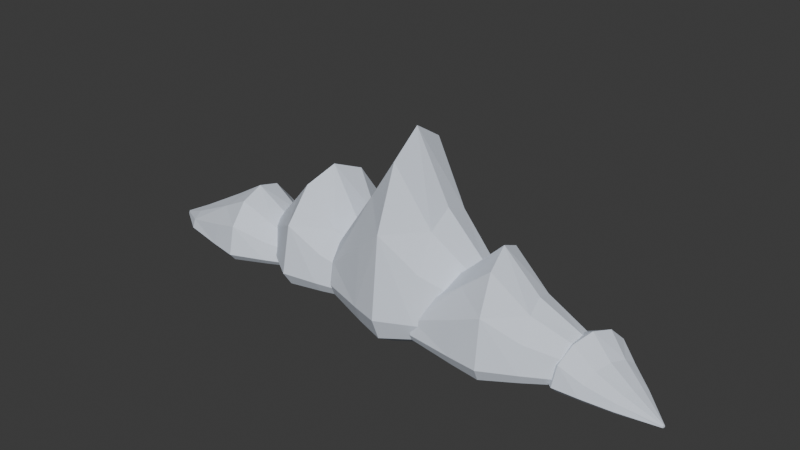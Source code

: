 # Source: cloud_bank_1.blend  (saved by Blender 4.5.87; exported with 4.5.12 LTS)
import bpy
from mathutils import Matrix  # noqa: F401  (used for matrix-valued properties, if any)

bpy.ops.wm.read_factory_settings(use_empty=True)
scene = bpy.context.scene
scene.name = 'Scene'

# ---- collections
col_collection = bpy.data.collections.new('Collection'); scene.collection.children.link(col_collection)

# ---- materials (node trees are filled in below, after node groups)
mat_cloud_silver_vapor_003 = bpy.data.materials.new('Cloud silver vapor.003')
mat_cloud_silver_vapor_003.diffuse_color = (0.75, 0.81, 0.91, 1.0)
mat_cloud_silver_vapor_004 = bpy.data.materials.new('Cloud silver vapor.004')
mat_cloud_silver_vapor_004.diffuse_color = (0.75, 0.81, 0.91, 1.0)
mat_cloud_silver_vapor_005 = bpy.data.materials.new('Cloud silver vapor.005')
mat_cloud_silver_vapor_005.diffuse_color = (0.75, 0.81, 0.91, 1.0)
mat_cloud_silver_vapor_006 = bpy.data.materials.new('Cloud silver vapor.006')
mat_cloud_silver_vapor_006.diffuse_color = (0.75, 0.81, 0.91, 1.0)
mat_cloud_silver_vapor_007 = bpy.data.materials.new('Cloud silver vapor.007')
mat_cloud_silver_vapor_007.diffuse_color = (0.75, 0.81, 0.91, 1.0)

# ---- material node trees
mat_cloud_silver_vapor_003.use_nodes = True; mat_cloud_silver_vapor_003.node_tree.nodes.clear()
_N = mat_cloud_silver_vapor_003.node_tree.nodes; _L = mat_cloud_silver_vapor_003.node_tree.links
n0 = _N.new('ShaderNodeBsdfPrincipled'); n0.name = 'Principled BSDF'; n0.location = (-200, 100)
n0.inputs[0].default_value = (0.75, 0.81, 0.91, 1.0)
n0.inputs[2].default_value = 1.0
n1 = _N.new('ShaderNodeOutputMaterial'); n1.name = 'Material Output'; n1.location = (200, 100)
_L.new(n0.outputs[0], n1.inputs[0])
n1.is_active_output = True
mat_cloud_silver_vapor_004.use_nodes = True; mat_cloud_silver_vapor_004.node_tree.nodes.clear()
_N = mat_cloud_silver_vapor_004.node_tree.nodes; _L = mat_cloud_silver_vapor_004.node_tree.links
n0 = _N.new('ShaderNodeBsdfPrincipled'); n0.name = 'Principled BSDF'; n0.location = (-200, 100)
n0.inputs[0].default_value = (0.75, 0.81, 0.91, 1.0)
n0.inputs[2].default_value = 1.0
n1 = _N.new('ShaderNodeOutputMaterial'); n1.name = 'Material Output'; n1.location = (200, 100)
_L.new(n0.outputs[0], n1.inputs[0])
n1.is_active_output = True
mat_cloud_silver_vapor_005.use_nodes = True; mat_cloud_silver_vapor_005.node_tree.nodes.clear()
_N = mat_cloud_silver_vapor_005.node_tree.nodes; _L = mat_cloud_silver_vapor_005.node_tree.links
n0 = _N.new('ShaderNodeBsdfPrincipled'); n0.name = 'Principled BSDF'; n0.location = (-200, 100)
n0.inputs[0].default_value = (0.75, 0.81, 0.91, 1.0)
n0.inputs[2].default_value = 1.0
n1 = _N.new('ShaderNodeOutputMaterial'); n1.name = 'Material Output'; n1.location = (200, 100)
_L.new(n0.outputs[0], n1.inputs[0])
n1.is_active_output = True
mat_cloud_silver_vapor_006.use_nodes = True; mat_cloud_silver_vapor_006.node_tree.nodes.clear()
_N = mat_cloud_silver_vapor_006.node_tree.nodes; _L = mat_cloud_silver_vapor_006.node_tree.links
n0 = _N.new('ShaderNodeBsdfPrincipled'); n0.name = 'Principled BSDF'; n0.location = (-200, 100)
n0.inputs[0].default_value = (0.75, 0.81, 0.91, 1.0)
n0.inputs[2].default_value = 1.0
n1 = _N.new('ShaderNodeOutputMaterial'); n1.name = 'Material Output'; n1.location = (200, 100)
_L.new(n0.outputs[0], n1.inputs[0])
n1.is_active_output = True
mat_cloud_silver_vapor_007.use_nodes = True; mat_cloud_silver_vapor_007.node_tree.nodes.clear()
_N = mat_cloud_silver_vapor_007.node_tree.nodes; _L = mat_cloud_silver_vapor_007.node_tree.links
n0 = _N.new('ShaderNodeBsdfPrincipled'); n0.name = 'Principled BSDF'; n0.location = (-200, 100)
n0.inputs[0].default_value = (0.75, 0.81, 0.91, 1.0)
n0.inputs[2].default_value = 1.0
n1 = _N.new('ShaderNodeOutputMaterial'); n1.name = 'Material Output'; n1.location = (200, 100)
_L.new(n0.outputs[0], n1.inputs[0])
n1.is_active_output = True

# ---- world
world_world = bpy.data.worlds.new('World'); scene.world = world_world
world_world.use_nodes = True; world_world.node_tree.nodes.clear()
_N = world_world.node_tree.nodes; _L = world_world.node_tree.links
n0 = _N.new('ShaderNodeOutputWorld'); n0.name = 'World Output'; n0.location = (200, 100)
n1 = _N.new('ShaderNodeBackground'); n1.name = 'Background'; n1.location = (-200, 100)
n1.inputs[0].default_value = (0.05088, 0.05088, 0.05088, 1.0)
_L.new(n1.outputs[0], n0.inputs[0])
n0.is_active_output = True
world_world.color = (0.05088, 0.05088, 0.05088)
world_world.sun_shadow_jitter_overblur = 0.0

# ---- meshes
me_cloud_bank_1_joined_vapor_lobe_00 = bpy.data.meshes.new('Cloud bank 1 joined vapor lobe 00')
me_cloud_bank_1_joined_vapor_lobe_00.from_pydata([(-169.8, -5.479, 0.9277), (-169.8, -5.615, 1.795), (-169.7, -5.984, 2.429), (-169.7, -6.489, 2.662), (-169.6, -6.994, 2.429), (-169.6, -7.364, 1.795), (-169.6, -7.499, 0.9277), (-169.6, -7.364, 0.7659), (-169.6, -6.994, 0.6474), (-169.7, -6.489, 0.604), (-169.7, -5.984, 0.6474), (-169.8, -5.615, 0.7659), (-155.0, 9.561, 1.734), (-154.8, 7.628, 6.358), (-154.2, 2.347, 9.743), (-153.5, -4.867, 10.98), (-152.8, -12.08, 9.743), (-152.3, -17.36, 6.358), (-152.1, -19.29, 1.734), (-152.3, -17.36, -0.578), (-152.8, -12.08, -2.271), (-153.5, -4.867, -2.89), (-154.2, 2.347, -2.271), (-154.8, 7.628, -0.578), (-130.0, 21.39, 2.289), (-129.7, 18.22, 13.85), (-128.8, 9.559, 22.31), (-127.6, -2.271, 25.41), (-126.4, -14.1, 22.31), (-125.6, -22.76, 13.85), (-125.3, -25.93, 2.289), (-125.6, -22.76, -1.503), (-126.4, -14.1, -4.279), (-127.6, -2.271, -5.294), (-128.8, 9.559, -4.279), (-129.7, 18.22, -1.503), (-114.4, 28.21, 2.601), (-114.0, 24.34, 18.78), (-112.9, 13.78, 30.63), (-111.5, -0.6489, 34.97), (-110.0, -15.08, 30.63), (-109.0, -25.64, 18.78), (-108.6, -29.5, 2.601), (-109.0, -25.64, -2.023), (-110.0, -15.08, -5.408), (-111.5, -0.6489, -6.647), (-112.9, 13.78, -5.408), (-114.0, 24.34, -2.023), (-94.32, 23.8, 2.22), (-94.02, 20.79, 11.61), (-93.19, 12.55, 18.49), (-92.06, 1.298, 21.0), (-90.94, -9.956, 18.49), (-90.11, -18.19, 11.61), (-89.81, -21.21, 2.22), (-90.11, -18.19, -1.387), (-90.94, -9.956, -4.028), (-92.06, 1.298, -4.994), (-93.19, 12.55, -4.028), (-94.02, 20.79, -1.387), (-70.85, 17.71, 1.717), (-70.66, 15.81, 6.919), (-70.14, 10.64, 10.73), (-69.43, 3.569, 12.12), (-68.72, -3.5, 10.73), (-68.2, -8.676, 6.919), (-68.01, -10.57, 1.717), (-68.2, -8.676, -0.5491), (-68.72, -3.5, -2.208), (-69.43, 3.569, -2.815), (-70.14, 10.64, -2.208), (-70.66, 15.81, -0.5491), (-40.43, 7.499, 0.9277), (-40.41, 7.364, 1.795), (-40.38, 6.994, 2.429), (-40.32, 6.489, 2.662), (-40.27, 5.984, 2.429), (-40.24, 5.615, 1.795), (-40.22, 5.479, 0.9277), (-40.24, 5.615, 0.7659), (-40.27, 5.984, 0.6474), (-40.32, 6.489, 0.604), (-40.38, 6.994, 0.6474), (-40.41, 7.364, 0.7659)], [], [(11, 10, 9, 8, 7, 6, 5, 4, 3, 2, 1, 0), (0, 1, 13), (0, 13, 12), (1, 2, 13), (2, 14, 13), (2, 3, 15), (2, 15, 14), (3, 4, 15), (4, 16, 15), (4, 5, 17), (4, 17, 16), (5, 6, 17), (6, 18, 17), (6, 7, 19), (6, 19, 18), (7, 8, 19), (8, 20, 19), (8, 9, 21), (8, 21, 20), (9, 10, 21), (10, 22, 21), (10, 11, 23), (10, 23, 22), (11, 0, 23), (0, 12, 23), (12, 13, 24), (13, 25, 24), (13, 14, 26), (13, 26, 25), (14, 15, 26), (15, 27, 26), (15, 16, 28), (15, 28, 27), (16, 17, 28), (17, 29, 28), (17, 18, 30), (17, 30, 29), (18, 19, 30), (19, 31, 30), (19, 20, 32), (19, 32, 31), (20, 21, 32), (21, 33, 32), (21, 22, 34), (21, 34, 33), (22, 23, 34), (23, 35, 34), (23, 12, 24), (23, 24, 35), (24, 25, 37), (24, 37, 36), (25, 26, 37), (26, 38, 37), (26, 27, 39), (26, 39, 38), (27, 28, 39), (28, 40, 39), (28, 29, 41), (28, 41, 40), (29, 30, 41), (30, 42, 41), (30, 31, 43), (30, 43, 42), (31, 32, 43), (32, 44, 43), (32, 33, 45), (32, 45, 44), (33, 34, 45), (34, 46, 45), (34, 35, 47), (34, 47, 46), (35, 24, 47), (24, 36, 47), (36, 37, 48), (37, 49, 48), (37, 38, 50), (37, 50, 49), (38, 39, 50), (39, 51, 50), (39, 40, 52), (39, 52, 51), (40, 41, 52), (41, 53, 52), (41, 42, 54), (41, 54, 53), (42, 43, 54), (43, 55, 54), (43, 44, 56), (43, 56, 55), (44, 45, 56), (45, 57, 56), (45, 46, 58), (45, 58, 57), (46, 47, 58), (47, 59, 58), (47, 36, 48), (47, 48, 59), (48, 49, 61), (48, 61, 60), (49, 50, 61), (50, 62, 61), (50, 51, 63), (50, 63, 62), (51, 52, 63), (52, 64, 63), (52, 53, 65), (52, 65, 64), (53, 54, 65), (54, 66, 65), (54, 55, 67), (54, 67, 66), (55, 56, 67), (56, 68, 67), (56, 57, 69), (56, 69, 68), (57, 58, 69), (58, 70, 69), (58, 59, 71), (58, 71, 70), (59, 48, 71), (48, 60, 71), (60, 61, 72), (61, 73, 72), (61, 62, 74), (61, 74, 73), (62, 63, 74), (63, 75, 74), (63, 64, 76), (63, 76, 75), (64, 65, 76), (65, 77, 76), (65, 66, 78), (65, 78, 77), (66, 67, 78), (67, 79, 78), (67, 68, 80), (67, 80, 79), (68, 69, 80), (69, 81, 80), (69, 70, 82), (69, 82, 81), (70, 71, 82), (71, 83, 82), (71, 60, 72), (71, 72, 83), (72, 73, 74, 75, 76, 77, 78, 79, 80, 81, 82, 83)])
me_cloud_bank_1_joined_vapor_lobe_00.materials.append(mat_cloud_silver_vapor_003)
me_cloud_bank_1_joined_vapor_lobe_00.update()
me_cloud_bank_1_joined_vapor_lobe_01 = bpy.data.meshes.new('Cloud bank 1 joined vapor lobe 01')
me_cloud_bank_1_joined_vapor_lobe_01.from_pydata([(-112.5, 17.55, 3.583), (-112.5, 17.39, 5.062), (-112.6, 16.93, 6.144), (-112.8, 16.32, 6.541), (-112.9, 15.7, 6.144), (-113.0, 15.25, 5.062), (-113.0, 15.08, 3.583), (-113.0, 15.25, 3.306), (-112.9, 15.7, 3.104), (-112.8, 16.32, 3.03), (-112.6, 16.93, 3.104), (-112.5, 17.39, 3.306), (-94.0, 30.88, 4.958), (-94.48, 28.52, 12.85), (-95.79, 22.06, 18.62), (-97.57, 13.24, 20.73), (-99.36, 4.418, 18.62), (-100.7, -2.04, 12.85), (-101.1, -4.403, 4.958), (-100.7, -2.04, 1.014), (-99.36, 4.418, -1.873), (-97.57, 13.24, -2.93), (-95.79, 22.06, -1.873), (-94.48, 28.52, 1.014), (-67.4, 37.24, 5.905), (-68.19, 33.37, 25.62), (-70.34, 22.78, 40.06), (-73.27, 8.311, 45.34), (-76.2, -6.155, 40.06), (-78.35, -16.74, 25.62), (-79.13, -20.62, 5.905), (-78.35, -16.74, -0.5636), (-76.2, -6.155, -5.299), (-73.27, 8.311, -7.032), (-70.34, 22.78, -5.299), (-68.19, 33.37, -0.5636), (-50.92, 40.51, 6.437), (-51.88, 35.79, 34.04), (-54.5, 22.87, 54.26), (-58.08, 5.232, 61.65), (-61.65, -12.41, 54.26), (-64.27, -25.32, 34.04), (-65.23, -30.05, 6.437), (-64.27, -25.32, -1.451), (-61.65, -12.41, -7.225), (-58.08, 5.232, -9.339), (-54.5, 22.87, -7.225), (-51.88, 35.79, -1.451), (-34.27, 29.06, 5.786), (-35.02, 25.37, 21.81), (-37.06, 15.3, 33.54), (-39.85, 1.537, 37.83), (-42.64, -12.22, 33.54), (-44.68, -22.3, 21.81), (-45.43, -25.98, 5.786), (-44.68, -22.3, -0.3664), (-42.64, -12.22, -4.87), (-39.85, 1.537, -6.519), (-37.06, 15.3, -4.87), (-35.02, 25.37, -0.3664), (-15.08, 14.51, 4.928), (-15.54, 12.2, 13.8), (-16.83, 5.87, 20.3), (-18.58, -2.775, 22.68), (-20.33, -11.42, 20.3), (-21.61, -17.75, 13.8), (-22.08, -20.06, 4.928), (-21.61, -17.75, 1.063), (-20.33, -11.42, -1.766), (-18.58, -2.775, -2.802), (-16.83, 5.87, -1.766), (-15.54, 12.2, 1.063), (9.014, -7.083, 3.583), (8.981, -7.248, 5.062), (8.889, -7.7, 6.144), (8.764, -8.317, 6.541), (8.639, -8.935, 6.144), (8.547, -9.387, 5.062), (8.514, -9.552, 3.583), (8.547, -9.387, 3.306), (8.639, -8.935, 3.104), (8.764, -8.317, 3.03), (8.889, -7.7, 3.104), (8.981, -7.248, 3.306)], [], [(11, 10, 9, 8, 7, 6, 5, 4, 3, 2, 1, 0), (0, 1, 13), (0, 13, 12), (1, 2, 13), (2, 14, 13), (2, 3, 15), (2, 15, 14), (3, 4, 15), (4, 16, 15), (4, 5, 17), (4, 17, 16), (5, 6, 17), (6, 18, 17), (6, 7, 19), (6, 19, 18), (7, 8, 19), (8, 20, 19), (8, 9, 21), (8, 21, 20), (9, 10, 21), (10, 22, 21), (10, 11, 23), (10, 23, 22), (11, 0, 23), (0, 12, 23), (12, 13, 24), (13, 25, 24), (13, 14, 26), (13, 26, 25), (14, 15, 26), (15, 27, 26), (15, 16, 28), (15, 28, 27), (16, 17, 28), (17, 29, 28), (17, 18, 30), (17, 30, 29), (18, 19, 30), (19, 31, 30), (19, 20, 32), (19, 32, 31), (20, 21, 32), (21, 33, 32), (21, 22, 34), (21, 34, 33), (22, 23, 34), (23, 35, 34), (23, 12, 24), (23, 24, 35), (24, 25, 37), (24, 37, 36), (25, 26, 37), (26, 38, 37), (26, 27, 39), (26, 39, 38), (27, 28, 39), (28, 40, 39), (28, 29, 41), (28, 41, 40), (29, 30, 41), (30, 42, 41), (30, 31, 43), (30, 43, 42), (31, 32, 43), (32, 44, 43), (32, 33, 45), (32, 45, 44), (33, 34, 45), (34, 46, 45), (34, 35, 47), (34, 47, 46), (35, 24, 47), (24, 36, 47), (36, 37, 48), (37, 49, 48), (37, 38, 50), (37, 50, 49), (38, 39, 50), (39, 51, 50), (39, 40, 52), (39, 52, 51), (40, 41, 52), (41, 53, 52), (41, 42, 54), (41, 54, 53), (42, 43, 54), (43, 55, 54), (43, 44, 56), (43, 56, 55), (44, 45, 56), (45, 57, 56), (45, 46, 58), (45, 58, 57), (46, 47, 58), (47, 59, 58), (47, 36, 48), (47, 48, 59), (48, 49, 61), (48, 61, 60), (49, 50, 61), (50, 62, 61), (50, 51, 63), (50, 63, 62), (51, 52, 63), (52, 64, 63), (52, 53, 65), (52, 65, 64), (53, 54, 65), (54, 66, 65), (54, 55, 67), (54, 67, 66), (55, 56, 67), (56, 68, 67), (56, 57, 69), (56, 69, 68), (57, 58, 69), (58, 70, 69), (58, 59, 71), (58, 71, 70), (59, 48, 71), (48, 60, 71), (60, 61, 72), (61, 73, 72), (61, 62, 74), (61, 74, 73), (62, 63, 74), (63, 75, 74), (63, 64, 76), (63, 76, 75), (64, 65, 76), (65, 77, 76), (65, 66, 78), (65, 78, 77), (66, 67, 78), (67, 79, 78), (67, 68, 80), (67, 80, 79), (68, 69, 80), (69, 81, 80), (69, 70, 82), (69, 82, 81), (70, 71, 82), (71, 83, 82), (71, 60, 72), (71, 72, 83), (72, 73, 74, 75, 76, 77, 78, 79, 80, 81, 82, 83)])
me_cloud_bank_1_joined_vapor_lobe_01.materials.append(mat_cloud_silver_vapor_004)
me_cloud_bank_1_joined_vapor_lobe_01.update()
me_cloud_bank_1_joined_vapor_lobe_02 = bpy.data.meshes.new('Cloud bank 1 joined vapor lobe 02')
me_cloud_bank_1_joined_vapor_lobe_02.from_pydata([(-52.83, -4.896, 5.619), (-52.81, -5.083, 8.067), (-52.76, -5.593, 9.859), (-52.69, -6.29, 10.52), (-52.62, -6.986, 9.859), (-52.56, -7.496, 8.067), (-52.55, -7.683, 5.619), (-52.56, -7.496, 5.162), (-52.62, -6.986, 4.828), (-52.69, -6.29, 4.705), (-52.76, -5.593, 4.828), (-52.81, -5.083, 5.162), (-39.01, 15.18, 7.896), (-38.74, 12.52, 20.95), (-38.01, 5.233, 30.51), (-37.01, -4.717, 34.01), (-36.02, -14.67, 30.51), (-35.28, -21.95, 20.95), (-35.02, -24.62, 7.896), (-35.28, -21.95, 1.368), (-36.02, -14.67, -3.411), (-37.01, -4.717, -5.16), (-38.01, 5.233, -3.411), (-38.74, 12.52, 1.368), (-15.21, 30.43, 9.463), (-14.78, 26.06, 42.1), (-13.58, 14.12, 66.0), (-11.94, -2.201, 74.74), (-10.3, -18.52, 66.0), (-9.104, -30.47, 42.1), (-8.665, -34.84, 9.463), (-9.104, -30.47, -1.243), (-10.3, -18.52, -9.08), (-11.94, -2.201, -11.95), (-13.58, 14.12, -9.08), (-14.78, 26.06, -1.243), (-0.2619, 39.17, 10.34), (0.2731, 33.84, 56.04), (1.735, 19.27, 89.49), (3.731, -0.629, 101.7), (5.728, -20.53, 89.49), (7.19, -35.1, 56.04), (7.725, -40.43, 10.34), (7.19, -35.1, -2.712), (5.728, -20.53, -12.27), (3.731, -0.629, -15.77), (1.735, 19.27, -12.27), (0.2731, 33.84, -2.712), (19.42, 32.3, 9.267), (19.84, 28.14, 35.79), (20.98, 16.78, 55.2), (22.54, 1.258, 62.31), (24.09, -14.26, 55.2), (25.23, -25.63, 35.79), (25.65, -29.79, 9.267), (25.23, -25.63, -0.9168), (24.09, -14.26, -8.372), (22.54, 1.258, -11.1), (20.98, 16.78, -8.372), (19.84, 28.14, -0.9168), (42.52, 22.96, 7.847), (42.78, 20.35, 22.54), (43.5, 13.21, 33.29), (44.48, 3.459, 37.22), (45.46, -6.292, 33.29), (46.17, -13.43, 22.54), (46.43, -16.04, 7.847), (46.17, -13.43, 1.45), (45.46, -6.292, -3.234), (44.48, 3.459, -4.948), (43.5, 13.21, -3.234), (42.78, 20.35, 1.45), (72.55, 7.683, 5.619), (72.56, 7.496, 8.067), (72.62, 6.986, 9.859), (72.69, 6.29, 10.52), (72.76, 5.593, 9.859), (72.81, 5.083, 8.067), (72.83, 4.896, 5.619), (72.81, 5.083, 5.162), (72.76, 5.593, 4.828), (72.69, 6.29, 4.705), (72.62, 6.986, 4.828), (72.56, 7.496, 5.162)], [], [(11, 10, 9, 8, 7, 6, 5, 4, 3, 2, 1, 0), (0, 1, 13), (0, 13, 12), (1, 2, 13), (2, 14, 13), (2, 3, 15), (2, 15, 14), (3, 4, 15), (4, 16, 15), (4, 5, 17), (4, 17, 16), (5, 6, 17), (6, 18, 17), (6, 7, 19), (6, 19, 18), (7, 8, 19), (8, 20, 19), (8, 9, 21), (8, 21, 20), (9, 10, 21), (10, 22, 21), (10, 11, 23), (10, 23, 22), (11, 0, 23), (0, 12, 23), (12, 13, 24), (13, 25, 24), (13, 14, 26), (13, 26, 25), (14, 15, 26), (15, 27, 26), (15, 16, 28), (15, 28, 27), (16, 17, 28), (17, 29, 28), (17, 18, 30), (17, 30, 29), (18, 19, 30), (19, 31, 30), (19, 20, 32), (19, 32, 31), (20, 21, 32), (21, 33, 32), (21, 22, 34), (21, 34, 33), (22, 23, 34), (23, 35, 34), (23, 12, 24), (23, 24, 35), (24, 25, 37), (24, 37, 36), (25, 26, 37), (26, 38, 37), (26, 27, 39), (26, 39, 38), (27, 28, 39), (28, 40, 39), (28, 29, 41), (28, 41, 40), (29, 30, 41), (30, 42, 41), (30, 31, 43), (30, 43, 42), (31, 32, 43), (32, 44, 43), (32, 33, 45), (32, 45, 44), (33, 34, 45), (34, 46, 45), (34, 35, 47), (34, 47, 46), (35, 24, 47), (24, 36, 47), (36, 37, 48), (37, 49, 48), (37, 38, 50), (37, 50, 49), (38, 39, 50), (39, 51, 50), (39, 40, 52), (39, 52, 51), (40, 41, 52), (41, 53, 52), (41, 42, 54), (41, 54, 53), (42, 43, 54), (43, 55, 54), (43, 44, 56), (43, 56, 55), (44, 45, 56), (45, 57, 56), (45, 46, 58), (45, 58, 57), (46, 47, 58), (47, 59, 58), (47, 36, 48), (47, 48, 59), (48, 49, 61), (48, 61, 60), (49, 50, 61), (50, 62, 61), (50, 51, 63), (50, 63, 62), (51, 52, 63), (52, 64, 63), (52, 53, 65), (52, 65, 64), (53, 54, 65), (54, 66, 65), (54, 55, 67), (54, 67, 66), (55, 56, 67), (56, 68, 67), (56, 57, 69), (56, 69, 68), (57, 58, 69), (58, 70, 69), (58, 59, 71), (58, 71, 70), (59, 48, 71), (48, 60, 71), (60, 61, 72), (61, 73, 72), (61, 62, 74), (61, 74, 73), (62, 63, 74), (63, 75, 74), (63, 64, 76), (63, 76, 75), (64, 65, 76), (65, 77, 76), (65, 66, 78), (65, 78, 77), (66, 67, 78), (67, 79, 78), (67, 68, 80), (67, 80, 79), (68, 69, 80), (69, 81, 80), (69, 70, 82), (69, 82, 81), (70, 71, 82), (71, 83, 82), (71, 60, 72), (71, 72, 83), (72, 73, 74, 75, 76, 77, 78, 79, 80, 81, 82, 83)])
me_cloud_bank_1_joined_vapor_lobe_02.materials.append(mat_cloud_silver_vapor_005)
me_cloud_bank_1_joined_vapor_lobe_02.update()
me_cloud_bank_1_joined_vapor_lobe_03 = bpy.data.meshes.new('Cloud bank 1 joined vapor lobe 03')
me_cloud_bank_1_joined_vapor_lobe_03.from_pydata([(4.087, -16.88, 1.528), (4.115, -17.02, 2.956), (4.191, -17.4, 4.001), (4.296, -17.91, 4.384), (4.4, -18.43, 4.001), (4.476, -18.8, 2.956), (4.504, -18.94, 1.528), (4.476, -18.8, 1.261), (4.4, -18.43, 1.066), (4.296, -17.91, 0.9948), (4.191, -17.4, 1.066), (4.115, -17.02, 1.261), (17.24, 0.01587, 2.856), (17.64, -1.954, 10.47), (18.73, -7.335, 16.05), (20.22, -14.69, 18.09), (21.71, -22.04, 16.05), (22.8, -27.42, 10.47), (23.2, -29.39, 2.856), (22.8, -27.42, -0.952), (21.71, -22.04, -3.74), (20.22, -14.69, -4.76), (18.73, -7.335, -3.74), (17.64, -1.954, -0.952), (40.82, 14.59, 3.77), (41.47, 11.36, 22.81), (43.26, 2.535, 36.75), (45.7, -9.52, 41.85), (48.15, -21.57, 36.75), (49.94, -30.4, 22.81), (50.59, -33.63, 3.77), (49.94, -30.4, -2.475), (48.15, -21.57, -7.047), (45.7, -9.52, -8.72), (43.26, 2.535, -7.047), (41.47, 11.36, -2.475), (55.67, 23.11, 4.284), (56.47, 19.17, 30.94), (58.65, 8.41, 50.45), (61.63, -6.291, 57.6), (64.61, -20.99, 50.45), (66.79, -31.75, 30.94), (67.59, -35.69, 4.284), (66.79, -31.75, -3.332), (64.61, -20.99, -8.907), (61.63, -6.291, -10.95), (58.65, 8.41, -8.907), (56.47, 19.17, -3.332), (76.09, 20.52, 3.656), (76.71, 17.44, 19.13), (78.42, 9.049, 30.45), (80.74, -2.417, 34.6), (83.07, -13.88, 30.45), (84.77, -22.28, 19.13), (85.39, -25.35, 3.656), (84.77, -22.28, -2.285), (83.07, -13.88, -6.634), (80.74, -2.417, -8.225), (78.42, 9.049, -6.634), (76.71, 17.44, -2.285), (100.1, 16.51, 2.827), (100.5, 14.58, 11.4), (101.6, 9.306, 17.67), (103.0, 2.102, 19.96), (104.5, -5.101, 17.67), (105.6, -10.37, 11.4), (106.0, -12.3, 2.827), (105.6, -10.37, -0.9044), (104.5, -5.101, -3.636), (103.0, 2.102, -4.636), (101.6, 9.306, -3.636), (100.5, 14.58, -0.9044), (131.5, 8.943, 1.528), (131.5, 8.805, 2.956), (131.6, 8.428, 4.001), (131.7, 7.914, 4.384), (131.8, 7.399, 4.001), (131.9, 7.022, 2.956), (131.9, 6.884, 1.528), (131.9, 7.022, 1.261), (131.8, 7.399, 1.066), (131.7, 7.914, 0.9948), (131.6, 8.428, 1.066), (131.5, 8.805, 1.261)], [], [(11, 10, 9, 8, 7, 6, 5, 4, 3, 2, 1, 0), (0, 1, 13), (0, 13, 12), (1, 2, 13), (2, 14, 13), (2, 3, 15), (2, 15, 14), (3, 4, 15), (4, 16, 15), (4, 5, 17), (4, 17, 16), (5, 6, 17), (6, 18, 17), (6, 7, 19), (6, 19, 18), (7, 8, 19), (8, 20, 19), (8, 9, 21), (8, 21, 20), (9, 10, 21), (10, 22, 21), (10, 11, 23), (10, 23, 22), (11, 0, 23), (0, 12, 23), (12, 13, 24), (13, 25, 24), (13, 14, 26), (13, 26, 25), (14, 15, 26), (15, 27, 26), (15, 16, 28), (15, 28, 27), (16, 17, 28), (17, 29, 28), (17, 18, 30), (17, 30, 29), (18, 19, 30), (19, 31, 30), (19, 20, 32), (19, 32, 31), (20, 21, 32), (21, 33, 32), (21, 22, 34), (21, 34, 33), (22, 23, 34), (23, 35, 34), (23, 12, 24), (23, 24, 35), (24, 25, 37), (24, 37, 36), (25, 26, 37), (26, 38, 37), (26, 27, 39), (26, 39, 38), (27, 28, 39), (28, 40, 39), (28, 29, 41), (28, 41, 40), (29, 30, 41), (30, 42, 41), (30, 31, 43), (30, 43, 42), (31, 32, 43), (32, 44, 43), (32, 33, 45), (32, 45, 44), (33, 34, 45), (34, 46, 45), (34, 35, 47), (34, 47, 46), (35, 24, 47), (24, 36, 47), (36, 37, 48), (37, 49, 48), (37, 38, 50), (37, 50, 49), (38, 39, 50), (39, 51, 50), (39, 40, 52), (39, 52, 51), (40, 41, 52), (41, 53, 52), (41, 42, 54), (41, 54, 53), (42, 43, 54), (43, 55, 54), (43, 44, 56), (43, 56, 55), (44, 45, 56), (45, 57, 56), (45, 46, 58), (45, 58, 57), (46, 47, 58), (47, 59, 58), (47, 36, 48), (47, 48, 59), (48, 49, 61), (48, 61, 60), (49, 50, 61), (50, 62, 61), (50, 51, 63), (50, 63, 62), (51, 52, 63), (52, 64, 63), (52, 53, 65), (52, 65, 64), (53, 54, 65), (54, 66, 65), (54, 55, 67), (54, 67, 66), (55, 56, 67), (56, 68, 67), (56, 57, 69), (56, 69, 68), (57, 58, 69), (58, 70, 69), (58, 59, 71), (58, 71, 70), (59, 48, 71), (48, 60, 71), (60, 61, 72), (61, 73, 72), (61, 62, 74), (61, 74, 73), (62, 63, 74), (63, 75, 74), (63, 64, 76), (63, 76, 75), (64, 65, 76), (65, 77, 76), (65, 66, 78), (65, 78, 77), (66, 67, 78), (67, 79, 78), (67, 68, 80), (67, 80, 79), (68, 69, 80), (69, 81, 80), (69, 70, 82), (69, 82, 81), (70, 71, 82), (71, 83, 82), (71, 60, 72), (71, 72, 83), (72, 73, 74, 75, 76, 77, 78, 79, 80, 81, 82, 83)])
me_cloud_bank_1_joined_vapor_lobe_03.materials.append(mat_cloud_silver_vapor_006)
me_cloud_bank_1_joined_vapor_lobe_03.update()
me_cloud_bank_1_joined_vapor_lobe_04 = bpy.data.meshes.new('Cloud bank 1 joined vapor lobe 04')
me_cloud_bank_1_joined_vapor_lobe_04.from_pydata([(68.26, 17.1, -1.345), (68.22, 16.99, -0.7332), (68.13, 16.7, -0.2851), (68.01, 16.3, -0.1212), (67.89, 15.9, -0.2851), (67.79, 15.6, -0.7332), (67.76, 15.5, -1.345), (67.79, 15.6, -1.459), (67.89, 15.9, -1.543), (68.01, 16.3, -1.574), (68.13, 16.7, -1.543), (68.22, 16.99, -1.459), (82.3, 24.44, -0.776), (81.83, 22.9, 2.488), (80.53, 18.71, 4.877), (78.76, 12.97, 5.752), (76.98, 7.242, 4.877), (75.69, 3.046, 2.488), (75.21, 1.51, -0.776), (75.69, 3.046, -2.408), (76.98, 7.242, -3.603), (78.76, 12.97, -4.04), (80.53, 18.71, -3.603), (81.83, 22.9, -2.408), (101.8, 26.46, -0.3843), (101.0, 23.94, 7.776), (98.86, 17.05, 13.75), (95.95, 7.654, 15.94), (93.05, -1.746, 13.75), (90.92, -8.628, 7.776), (90.14, -11.15, -0.3843), (90.92, -8.628, -3.061), (93.05, -1.746, -5.02), (95.95, 7.654, -5.737), (98.86, 17.05, -5.02), (101.0, 23.94, -3.061), (113.8, 27.26, -0.164), (112.8, 24.19, 11.26), (110.2, 15.79, 19.62), (106.7, 4.33, 22.68), (103.2, -7.134, 19.62), (100.6, -15.53, 11.26), (99.61, -18.6, -0.164), (100.6, -15.53, -3.428), (103.2, -7.134, -5.817), (106.7, 4.33, -6.692), (110.2, 15.79, -5.817), (112.8, 24.19, -3.428), (125.1, 18.22, -0.4333), (124.4, 15.83, 6.197), (122.4, 9.282, 11.05), (119.6, 0.3403, 12.83), (116.8, -8.602, 11.05), (114.8, -15.15, 6.197), (114.1, -17.54, -0.4333), (114.8, -15.15, -2.979), (116.8, -8.602, -4.843), (119.6, 0.3403, -5.525), (122.4, 9.282, -4.843), (124.4, 15.83, -2.979), (138.1, 6.921, -0.7882), (137.7, 5.415, 2.884), (136.4, 1.303, 5.572), (134.6, -4.314, 6.556), (132.9, -9.932, 5.572), (131.6, -14.04, 2.884), (131.2, -15.55, -0.7882), (131.6, -14.04, -2.388), (132.9, -9.932, -3.558), (134.6, -4.314, -3.987), (136.4, 1.303, -3.558), (137.7, 5.415, -2.388), (154.2, -9.496, -1.345), (154.2, -9.603, -0.7332), (154.1, -9.897, -0.2851), (154.0, -10.3, -0.1212), (153.9, -10.7, -0.2851), (153.8, -10.99, -0.7332), (153.7, -11.1, -1.345), (153.8, -10.99, -1.459), (153.9, -10.7, -1.543), (154.0, -10.3, -1.574), (154.1, -9.897, -1.543), (154.2, -9.603, -1.459)], [], [(11, 10, 9, 8, 7, 6, 5, 4, 3, 2, 1, 0), (0, 1, 13), (0, 13, 12), (1, 2, 13), (2, 14, 13), (2, 3, 15), (2, 15, 14), (3, 4, 15), (4, 16, 15), (4, 5, 17), (4, 17, 16), (5, 6, 17), (6, 18, 17), (6, 7, 19), (6, 19, 18), (7, 8, 19), (8, 20, 19), (8, 9, 21), (8, 21, 20), (9, 10, 21), (10, 22, 21), (10, 11, 23), (10, 23, 22), (11, 0, 23), (0, 12, 23), (12, 13, 24), (13, 25, 24), (13, 14, 26), (13, 26, 25), (14, 15, 26), (15, 27, 26), (15, 16, 28), (15, 28, 27), (16, 17, 28), (17, 29, 28), (17, 18, 30), (17, 30, 29), (18, 19, 30), (19, 31, 30), (19, 20, 32), (19, 32, 31), (20, 21, 32), (21, 33, 32), (21, 22, 34), (21, 34, 33), (22, 23, 34), (23, 35, 34), (23, 12, 24), (23, 24, 35), (24, 25, 37), (24, 37, 36), (25, 26, 37), (26, 38, 37), (26, 27, 39), (26, 39, 38), (27, 28, 39), (28, 40, 39), (28, 29, 41), (28, 41, 40), (29, 30, 41), (30, 42, 41), (30, 31, 43), (30, 43, 42), (31, 32, 43), (32, 44, 43), (32, 33, 45), (32, 45, 44), (33, 34, 45), (34, 46, 45), (34, 35, 47), (34, 47, 46), (35, 24, 47), (24, 36, 47), (36, 37, 48), (37, 49, 48), (37, 38, 50), (37, 50, 49), (38, 39, 50), (39, 51, 50), (39, 40, 52), (39, 52, 51), (40, 41, 52), (41, 53, 52), (41, 42, 54), (41, 54, 53), (42, 43, 54), (43, 55, 54), (43, 44, 56), (43, 56, 55), (44, 45, 56), (45, 57, 56), (45, 46, 58), (45, 58, 57), (46, 47, 58), (47, 59, 58), (47, 36, 48), (47, 48, 59), (48, 49, 61), (48, 61, 60), (49, 50, 61), (50, 62, 61), (50, 51, 63), (50, 63, 62), (51, 52, 63), (52, 64, 63), (52, 53, 65), (52, 65, 64), (53, 54, 65), (54, 66, 65), (54, 55, 67), (54, 67, 66), (55, 56, 67), (56, 68, 67), (56, 57, 69), (56, 69, 68), (57, 58, 69), (58, 70, 69), (58, 59, 71), (58, 71, 70), (59, 48, 71), (48, 60, 71), (60, 61, 72), (61, 73, 72), (61, 62, 74), (61, 74, 73), (62, 63, 74), (63, 75, 74), (63, 64, 76), (63, 76, 75), (64, 65, 76), (65, 77, 76), (65, 66, 78), (65, 78, 77), (66, 67, 78), (67, 79, 78), (67, 68, 80), (67, 80, 79), (68, 69, 80), (69, 81, 80), (69, 70, 82), (69, 82, 81), (70, 71, 82), (71, 83, 82), (71, 60, 72), (71, 72, 83), (72, 73, 74, 75, 76, 77, 78, 79, 80, 81, 82, 83)])
me_cloud_bank_1_joined_vapor_lobe_04.materials.append(mat_cloud_silver_vapor_007)
me_cloud_bank_1_joined_vapor_lobe_04.update()

# ---- objects
ob_cloud_bank_1_joined_vapor_lobe_00 = bpy.data.objects.new('Cloud bank 1 joined vapor lobe 00', me_cloud_bank_1_joined_vapor_lobe_00)
ob_cloud_bank_1_joined_vapor_lobe_01 = bpy.data.objects.new('Cloud bank 1 joined vapor lobe 01', me_cloud_bank_1_joined_vapor_lobe_01)
ob_cloud_bank_1_joined_vapor_lobe_02 = bpy.data.objects.new('Cloud bank 1 joined vapor lobe 02', me_cloud_bank_1_joined_vapor_lobe_02)
ob_cloud_bank_1_joined_vapor_lobe_03 = bpy.data.objects.new('Cloud bank 1 joined vapor lobe 03', me_cloud_bank_1_joined_vapor_lobe_03)
ob_cloud_bank_1_joined_vapor_lobe_04 = bpy.data.objects.new('Cloud bank 1 joined vapor lobe 04', me_cloud_bank_1_joined_vapor_lobe_04)

# ---- transforms, parenting, visibility, modifiers, constraints
ob_cloud_bank_1_joined_vapor_lobe_00.location = (0.0, 0.0, 0.0)
ob_cloud_bank_1_joined_vapor_lobe_01.location = (0.0, 0.0, 0.0)
ob_cloud_bank_1_joined_vapor_lobe_02.location = (0.0, 0.0, 0.0)
ob_cloud_bank_1_joined_vapor_lobe_03.location = (0.0, 0.0, 0.0)
ob_cloud_bank_1_joined_vapor_lobe_04.location = (0.0, 0.0, 0.0)

# ---- collection membership
col_collection.objects.link(ob_cloud_bank_1_joined_vapor_lobe_00)
col_collection.objects.link(ob_cloud_bank_1_joined_vapor_lobe_01)
col_collection.objects.link(ob_cloud_bank_1_joined_vapor_lobe_02)
col_collection.objects.link(ob_cloud_bank_1_joined_vapor_lobe_03)
col_collection.objects.link(ob_cloud_bank_1_joined_vapor_lobe_04)

# ---- scene / render settings (as saved in the file)
scene.frame_start = 1; scene.frame_end = 250; scene.frame_set(1)
scene.render.engine = 'BLENDER_EEVEE_NEXT'
bpy.context.view_layer.update()

# ---- added for rendering (the .blend has no active camera and no usable light): camera, sun
cam_auto = bpy.data.cameras.new('AutoCamera')
cam_auto.lens = 50.0
cam_auto.sensor_width = 36.0
cam_auto.clip_end = 5748.78
ob_auto_camera = bpy.data.objects.new('AutoCamera', cam_auto)
scene.collection.objects.link(ob_auto_camera)
ob_auto_camera.location = (319.798, -393.038, 305.038)
ob_auto_camera.rotation_euler = (1.09748, -7.21219e-08, 0.694738)
scene.camera = ob_auto_camera
light_auto_sun = bpy.data.lights.new('AutoSun', 'SUN')
light_auto_sun.energy = 3.0
light_auto_sun.angle = 0.0523599
ob_auto_sun = bpy.data.objects.new('AutoSun', light_auto_sun)
scene.collection.objects.link(ob_auto_sun)
ob_auto_sun.rotation_euler = (0.872665, 0.174533, 0.523599)
bpy.context.view_layer.update()
